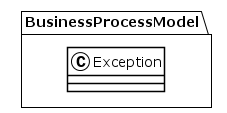

The diagram above was rendered by PlantUML. Its source (embedded in the PNG):
@startuml
!theme plain
package BusinessProcessModel {
class Exception {
}
}
@enduml